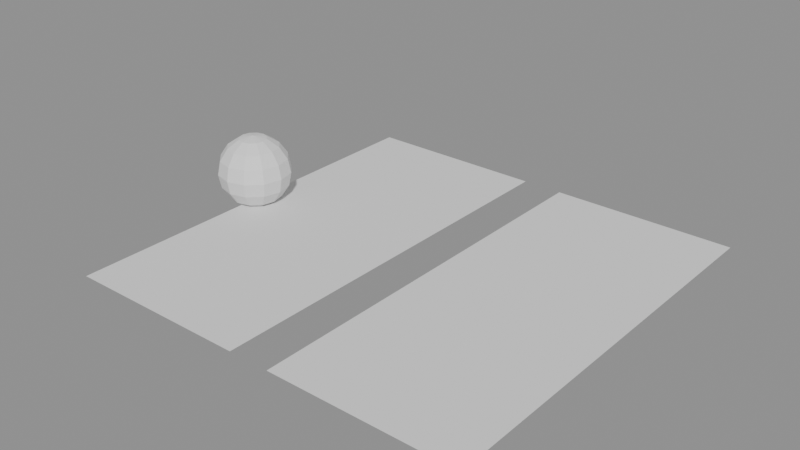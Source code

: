 # Source: dynamic_paint_image.blend  (saved by Blender 5.2.45; exported with 4.5.12 LTS)
import bpy
from mathutils import Matrix  # noqa: F401  (used for matrix-valued properties, if any)

bpy.ops.wm.read_factory_settings(use_empty=True)
scene = bpy.context.scene
scene.name = 'Scene'

# ---- meshes
me_imagecanvasmesh = bpy.data.meshes.new('ImageCanvasMesh')
me_imagecanvasmesh.from_pydata([(-1.0, -1.0, 0.0), (-0.1, -1.0, 0.0), (-0.1, 1.0, 0.0), (-1.0, 1.0, 0.0), (0.1, -1.0, 0.0), (1.0, -1.0, 0.0), (1.0, 1.0, 0.0), (0.1, 1.0, 0.0)], [], [(0, 1, 2, 3), (4, 5, 6, 7)])
_uv = me_imagecanvasmesh.uv_layers.new(name='UVMap')
_uv.uv.foreach_set('vector', [0.2, 0.18, 0.43, 0.18, 0.43, 0.82, 0.2, 0.82, 0.57, 0.18, 0.8, 0.18, 0.8, 0.82, 0.57, 0.82])
me_imagecanvasmesh.update()
me_sphere = bpy.data.meshes.new('Sphere')
me_sphere.from_pydata([(0.0, 0.0, 0.18), (0.0, 0.1273, 0.1273), (0.0, 0.18, 0.0), (0.0, 0.1663, -0.06888), (0.0, 0.1273, -0.1273), (0.0, 0.0, -0.18), (0.03444, 0.05965, 0.1663), (0.06364, 0.1102, 0.1273), (0.08315, 0.144, 0.06888), (0.09, 0.1559, 0.0), (0.08315, 0.144, -0.06888), (0.06364, 0.1102, -0.1273), (0.03444, 0.05965, -0.1663), (0.05965, 0.03444, 0.1663), (0.1102, 0.06364, 0.1273), (0.144, 0.08315, 0.06888), (0.1559, 0.09, 0.0), (0.144, 0.08315, -0.06888), (0.1102, 0.06364, -0.1273), (0.05965, 0.03444, -0.1663), (0.06888, -3.725e-09, 0.1663), (0.1273, 0.0, 0.1273), (0.1663, -7.451e-09, 0.06888), (0.18, 0.0, 0.0), (0.1663, -7.451e-09, -0.06888), (0.1273, 0.0, -0.1273), (0.06888, -3.725e-09, -0.1663), (0.05965, -0.03444, 0.1663), (0.1102, -0.06364, 0.1273), (0.144, -0.08315, 0.06888), (0.1559, -0.09, 0.0), (0.144, -0.08315, -0.06888), (0.1102, -0.06364, -0.1273), (0.05965, -0.03444, -0.1663), (0.03444, -0.05965, 0.1663), (0.06364, -0.1102, 0.1273), (0.08315, -0.144, 0.06888), (0.09, -0.1559, 0.0), (0.08315, -0.144, -0.06888), (0.06364, -0.1102, -0.1273), (0.03444, -0.05965, -0.1663), (-7.451e-09, -0.06888, 0.1663), (0.0, -0.1273, 0.1273), (-1.49e-08, -0.1663, 0.06888), (0.0, -0.18, 0.0), (-1.49e-08, -0.1663, -0.06888), (0.0, -0.1273, -0.1273), (-7.451e-09, -0.06888, -0.1663), (-0.03444, -0.05965, 0.1663), (-0.06364, -0.1102, 0.1273), (-0.08315, -0.144, 0.06888), (-0.09, -0.1559, 0.0), (-0.08315, -0.144, -0.06888), (-0.06364, -0.1102, -0.1273), (-0.03444, -0.05965, -0.1663), (-0.05965, -0.03444, 0.1663), (-0.1102, -0.06364, 0.1273), (-0.144, -0.08315, 0.06888), (-0.1559, -0.09, 0.0), (-0.144, -0.08315, -0.06888), (-0.1102, -0.06364, -0.1273), (-0.05965, -0.03444, -0.1663), (-0.06888, 7.451e-09, 0.1663), (-0.1273, 0.0, 0.1273), (-0.1663, 2.98e-08, 0.06888), (-0.18, 0.0, 0.0), (-0.1663, 2.98e-08, -0.06888), (-0.1273, 0.0, -0.1273), (-0.06888, 7.451e-09, -0.1663), (-0.05965, 0.03444, 0.1663), (-0.1102, 0.06364, 0.1273), (-0.144, 0.08315, 0.06888), (-0.1559, 0.09, 0.0), (-0.144, 0.08315, -0.06888), (-0.1102, 0.06364, -0.1273), (-0.05965, 0.03444, -0.1663), (-0.03444, 0.05965, 0.1663), (-0.06364, 0.1102, 0.1273), (-0.08315, 0.144, 0.06888), (-0.09, 0.1559, 0.0), (-0.08315, 0.144, -0.06888), (-0.06364, 0.1102, -0.1273), (-0.03444, 0.05965, -0.1663), (7.451e-09, 0.06888, 0.1663), (2.98e-08, 0.1663, 0.06888), (7.451e-09, 0.06888, -0.1663)], [], [(5, 85, 12), (4, 3, 10, 11), (2, 84, 8, 9), (1, 83, 6, 7), (85, 4, 11, 12), (3, 2, 9, 10), (84, 1, 7, 8), (83, 0, 6), (12, 11, 18, 19), (10, 9, 16, 17), (8, 7, 14, 15), (6, 0, 13), (5, 12, 19), (11, 10, 17, 18), (9, 8, 15, 16), (7, 6, 13, 14), (17, 16, 23, 24), (15, 14, 21, 22), (13, 0, 20), (5, 19, 26), (18, 17, 24, 25), (16, 15, 22, 23), (14, 13, 20, 21), (19, 18, 25, 26), (5, 26, 33), (25, 24, 31, 32), (23, 22, 29, 30), (21, 20, 27, 28), (26, 25, 32, 33), (24, 23, 30, 31), (22, 21, 28, 29), (20, 0, 27), (30, 29, 36, 37), (28, 27, 34, 35), (33, 32, 39, 40), (31, 30, 37, 38), (29, 28, 35, 36), (27, 0, 34), (5, 33, 40), (32, 31, 38, 39), (40, 39, 46, 47), (38, 37, 44, 45), (36, 35, 42, 43), (34, 0, 41), (5, 40, 47), (39, 38, 45, 46), (37, 36, 43, 44), (35, 34, 41, 42), (43, 42, 49, 50), (41, 0, 48), (5, 47, 54), (46, 45, 52, 53), (44, 43, 50, 51), (42, 41, 48, 49), (47, 46, 53, 54), (45, 44, 51, 52), (5, 54, 61), (53, 52, 59, 60), (51, 50, 57, 58), (49, 48, 55, 56), (54, 53, 60, 61), (52, 51, 58, 59), (50, 49, 56, 57), (48, 0, 55), (56, 55, 62, 63), (61, 60, 67, 68), (59, 58, 65, 66), (57, 56, 63, 64), (55, 0, 62), (5, 61, 68), (60, 59, 66, 67), (58, 57, 64, 65), (68, 67, 74, 75), (66, 65, 72, 73), (64, 63, 70, 71), (62, 0, 69), (5, 68, 75), (67, 66, 73, 74), (65, 64, 71, 72), (63, 62, 69, 70), (69, 0, 76), (5, 75, 82), (74, 73, 80, 81), (72, 71, 78, 79), (70, 69, 76, 77), (75, 74, 81, 82), (73, 72, 79, 80), (71, 70, 77, 78), (81, 80, 3, 4), (79, 78, 84, 2), (77, 76, 83, 1), (82, 81, 4, 85), (80, 79, 2, 3), (78, 77, 1, 84), (76, 0, 83), (5, 82, 85)])
_uv = me_sphere.uv_layers.new(name='UVMap')
_uv.uv.foreach_set('vector', [0.7083, 5.96e-08, 0.75, 0.125, 0.6667, 0.125, 0.75, 0.25, 0.75, 0.375, 0.6667, 0.375, 0.6667, 0.25, 0.75, 0.5, 0.75, 0.625, 0.6667, 0.625, 0.6667, 0.5, 0.75, 0.75, 0.75, 0.875, 0.6667, 0.875, 0.6667, 0.75, 0.75, 0.125, 0.75, 0.25, 0.6667, 0.25, 0.6667, 0.125, 0.75, 0.375, 0.75, 0.5, 0.6667, 0.5, 0.6667, 0.375, 0.75, 0.625, 0.75, 0.75, 0.6667, 0.75, 0.6667, 0.625, 0.75, 0.875, 0.7083, 1.0, 0.6667, 0.875, 0.6667, 0.125, 0.6667, 0.25, 0.5833, 0.25, 0.5833, 0.125, 0.6667, 0.375, 0.6667, 0.5, 0.5833, 0.5, 0.5833, 0.375, 0.6667, 0.625, 0.6667, 0.75, 0.5833, 0.75, 0.5833, 0.625, 0.6667, 0.875, 0.625, 1.0, 0.5833, 0.875, 0.625, 5.96e-08, 0.6667, 0.125, 0.5833, 0.125, 0.6667, 0.25, 0.6667, 0.375, 0.5833, 0.375, 0.5833, 0.25, 0.6667, 0.5, 0.6667, 0.625, 0.5833, 0.625, 0.5833, 0.5, 0.6667, 0.75, 0.6667, 0.875, 0.5833, 0.875, 0.5833, 0.75, 0.5833, 0.375, 0.5833, 0.5, 0.5, 0.5, 0.5, 0.375, 0.5833, 0.625, 0.5833, 0.75, 0.5, 0.75, 0.5, 0.625, 0.5833, 0.875, 0.5417, 1.0, 0.5, 0.875, 0.5417, 5.96e-08, 0.5833, 0.125, 0.5, 0.125, 0.5833, 0.25, 0.5833, 0.375, 0.5, 0.375, 0.5, 0.25, 0.5833, 0.5, 0.5833, 0.625, 0.5, 0.625, 0.5, 0.5, 0.5833, 0.75, 0.5833, 0.875, 0.5, 0.875, 0.5, 0.75, 0.5833, 0.125, 0.5833, 0.25, 0.5, 0.25, 0.5, 0.125, 0.4583, 5.96e-08, 0.5, 0.125, 0.4167, 0.125, 0.5, 0.25, 0.5, 0.375, 0.4167, 0.375, 0.4167, 0.25, 0.5, 0.5, 0.5, 0.625, 0.4167, 0.625, 0.4167, 0.5, 0.5, 0.75, 0.5, 0.875, 0.4167, 0.875, 0.4167, 0.75, 0.5, 0.125, 0.5, 0.25, 0.4167, 0.25, 0.4167, 0.125, 0.5, 0.375, 0.5, 0.5, 0.4167, 0.5, 0.4167, 0.375, 0.5, 0.625, 0.5, 0.75, 0.4167, 0.75, 0.4167, 0.625, 0.5, 0.875, 0.4583, 1.0, 0.4167, 0.875, 0.4167, 0.5, 0.4167, 0.625, 0.3333, 0.625, 0.3333, 0.5, 0.4167, 0.75, 0.4167, 0.875, 0.3333, 0.875, 0.3333, 0.75, 0.4167, 0.125, 0.4167, 0.25, 0.3333, 0.25, 0.3333, 0.125, 0.4167, 0.375, 0.4167, 0.5, 0.3333, 0.5, 0.3333, 0.375, 0.4167, 0.625, 0.4167, 0.75, 0.3333, 0.75, 0.3333, 0.625, 0.4167, 0.875, 0.375, 1.0, 0.3333, 0.875, 0.375, 5.96e-08, 0.4167, 0.125, 0.3333, 0.125, 0.4167, 0.25, 0.4167, 0.375, 0.3333, 0.375, 0.3333, 0.25, 0.3333, 0.125, 0.3333, 0.25, 0.25, 0.25, 0.25, 0.125, 0.3333, 0.375, 0.3333, 0.5, 0.25, 0.5, 0.25, 0.375, 0.3333, 0.625, 0.3333, 0.75, 0.25, 0.75, 0.25, 0.625, 0.3333, 0.875, 0.2917, 1.0, 0.25, 0.875, 0.2917, 5.96e-08, 0.3333, 0.125, 0.25, 0.125, 0.3333, 0.25, 0.3333, 0.375, 0.25, 0.375, 0.25, 0.25, 0.3333, 0.5, 0.3333, 0.625, 0.25, 0.625, 0.25, 0.5, 0.3333, 0.75, 0.3333, 0.875, 0.25, 0.875, 0.25, 0.75, 0.25, 0.625, 0.25, 0.75, 0.1667, 0.75, 0.1667, 0.625, 0.25, 0.875, 0.2083, 1.0, 0.1667, 0.875, 0.2083, 5.96e-08, 0.25, 0.125, 0.1667, 0.125, 0.25, 0.25, 0.25, 0.375, 0.1667, 0.375, 0.1667, 0.25, 0.25, 0.5, 0.25, 0.625, 0.1667, 0.625, 0.1667, 0.5, 0.25, 0.75, 0.25, 0.875, 0.1667, 0.875, 0.1667, 0.75, 0.25, 0.125, 0.25, 0.25, 0.1667, 0.25, 0.1667, 0.125, 0.25, 0.375, 0.25, 0.5, 0.1667, 0.5, 0.1667, 0.375, 0.125, 5.96e-08, 0.1667, 0.125, 0.08333, 0.125, 0.1667, 0.25, 0.1667, 0.375, 0.08333, 0.375, 0.08333, 0.25, 0.1667, 0.5, 0.1667, 0.625, 0.08333, 0.625, 0.08333, 0.5, 0.1667, 0.75, 0.1667, 0.875, 0.08333, 0.875, 0.08333, 0.75, 0.1667, 0.125, 0.1667, 0.25, 0.08333, 0.25, 0.08333, 0.125, 0.1667, 0.375, 0.1667, 0.5, 0.08333, 0.5, 0.08333, 0.375, 0.1667, 0.625, 0.1667, 0.75, 0.08333, 0.75, 0.08333, 0.625, 0.1667, 0.875, 0.125, 1.0, 0.08333, 0.875, 0.08333, 0.75, 0.08333, 0.875, 0.0, 0.875, 0.0, 0.75, 0.08333, 0.125, 0.08333, 0.25, 0.0, 0.25, 0.0, 0.125, 0.08333, 0.375, 0.08333, 0.5, 0.0, 0.5, 0.0, 0.375, 0.08333, 0.625, 0.08333, 0.75, 0.0, 0.75, 0.0, 0.625, 0.08333, 0.875, 0.04167, 1.0, 0.0, 0.875, 0.04167, 5.96e-08, 0.08333, 0.125, 0.0, 0.125, 0.08333, 0.25, 0.08333, 0.375, 0.0, 0.375, 0.0, 0.25, 0.08333, 0.5, 0.08333, 0.625, 0.0, 0.625, 0.0, 0.5, 1.0, 0.125, 1.0, 0.25, 0.9167, 0.25, 0.9167, 0.125, 1.0, 0.375, 1.0, 0.5, 0.9167, 0.5, 0.9167, 0.375, 1.0, 0.625, 1.0, 0.75, 0.9167, 0.75, 0.9167, 0.625, 1.0, 0.875, 0.9583, 1.0, 0.9167, 0.875, 0.9583, 5.96e-08, 1.0, 0.125, 0.9167, 0.125, 1.0, 0.25, 1.0, 0.375, 0.9167, 0.375, 0.9167, 0.25, 1.0, 0.5, 1.0, 0.625, 0.9167, 0.625, 0.9167, 0.5, 1.0, 0.75, 1.0, 0.875, 0.9167, 0.875, 0.9167, 0.75, 0.9167, 0.875, 0.875, 1.0, 0.8333, 0.875, 0.875, 5.96e-08, 0.9167, 0.125, 0.8333, 0.125, 0.9167, 0.25, 0.9167, 0.375, 0.8333, 0.375, 0.8333, 0.25, 0.9167, 0.5, 0.9167, 0.625, 0.8333, 0.625, 0.8333, 0.5, 0.9167, 0.75, 0.9167, 0.875, 0.8333, 0.875, 0.8333, 0.75, 0.9167, 0.125, 0.9167, 0.25, 0.8333, 0.25, 0.8333, 0.125, 0.9167, 0.375, 0.9167, 0.5, 0.8333, 0.5, 0.8333, 0.375, 0.9167, 0.625, 0.9167, 0.75, 0.8333, 0.75, 0.8333, 0.625, 0.8333, 0.25, 0.8333, 0.375, 0.75, 0.375, 0.75, 0.25, 0.8333, 0.5, 0.8333, 0.625, 0.75, 0.625, 0.75, 0.5, 0.8333, 0.75, 0.8333, 0.875, 0.75, 0.875, 0.75, 0.75, 0.8333, 0.125, 0.8333, 0.25, 0.75, 0.25, 0.75, 0.125, 0.8333, 0.375, 0.8333, 0.5, 0.75, 0.5, 0.75, 0.375, 0.8333, 0.625, 0.8333, 0.75, 0.75, 0.75, 0.75, 0.625, 0.8333, 0.875, 0.7917, 1.0, 0.75, 0.875, 0.7917, 5.96e-08, 0.8333, 0.125, 0.75, 0.125])
me_sphere.update()

# ---- objects
ob_imagecanvas = bpy.data.objects.new('ImageCanvas', me_imagecanvasmesh)
ob_imagebrush = bpy.data.objects.new('ImageBrush', me_sphere)

# ---- transforms, parenting, visibility, modifiers, constraints
ob_imagecanvas.location = (0.0, 0.0, 0.0)
_m = ob_imagecanvas.modifiers.new('ImageCanvasSettings', 'DYNAMIC_PAINT')
ob_imagebrush.location = (-1.0, 0.0, 0.15)
_m = ob_imagebrush.modifiers.new('ImageBrushSettings', 'DYNAMIC_PAINT')
_m.brush_settings.paint_color = (0.9, 0.15, 0.05)
_m.brush_settings.paint_alpha = 1.0
_m.brush_settings.use_absolute_alpha = True
_m.brush_settings.paint_wetness = 1.0
_m.brush_settings.wave_type = 'CHANGE'
_m.brush_settings.wave_factor = 1.0
_m.brush_settings.smudge_strength = 0.3
_m.brush_settings.velocity_max = 1.0
_m.brush_settings.paint_source = 'POINT'
_m.brush_settings.paint_distance = 0.42
_m.brush_settings.use_proximity_ramp_alpha = True
_m.brush_settings.proximity_falloff = 'SMOOTH'
_m.brush_settings.solid_radius = 0.2
_m.brush_settings.smooth_radius = 0.05
_m.ui_type = 'BRUSH'

# ---- collection membership
scene.collection.objects.link(ob_imagecanvas)
scene.collection.objects.link(ob_imagebrush)

# ---- scene / render settings (as saved in the file)
scene.frame_start = 1; scene.frame_end = 2; scene.frame_set(1)
scene.render.engine = 'BLENDER_EEVEE_NEXT'
scene.render.bake_bias = 0.0
scene.render.bake_samples = 0
scene.render.compositor_device = 'GPU'
scene.eevee.use_volume_custom_range = False
scene.eevee.fast_gi_thickness_near = 0.1
scene.eevee.fast_gi_thickness_far = 0.0
scene.eevee.ray_tracing_options.screen_trace_thickness = 0.1
bpy.context.view_layer.update()

# ---- added for rendering (the .blend has no active camera and no usable light): camera, sun + grey world if the file has none
cam_auto = bpy.data.cameras.new('AutoCamera')
cam_auto.lens = 50.0
cam_auto.sensor_width = 36.0
cam_auto.clip_end = 1000.0
ob_auto_camera = bpy.data.objects.new('AutoCamera', cam_auto)
scene.collection.objects.link(ob_auto_camera)
ob_auto_camera.location = (2.66742, -3.3089, 2.35593)
ob_auto_camera.rotation_euler = (1.09748, -7.21219e-08, 0.694738)
scene.camera = ob_auto_camera
light_auto_sun = bpy.data.lights.new('AutoSun', 'SUN')
light_auto_sun.energy = 3.0
light_auto_sun.angle = 0.0523599
ob_auto_sun = bpy.data.objects.new('AutoSun', light_auto_sun)
scene.collection.objects.link(ob_auto_sun)
ob_auto_sun.rotation_euler = (0.872665, 0.174533, 0.523599)
if scene.world is None:
    world_auto = bpy.data.worlds.new('AutoWorld')
    world_auto.color = (0.3, 0.3, 0.3)
    scene.world = world_auto
bpy.context.view_layer.update()
